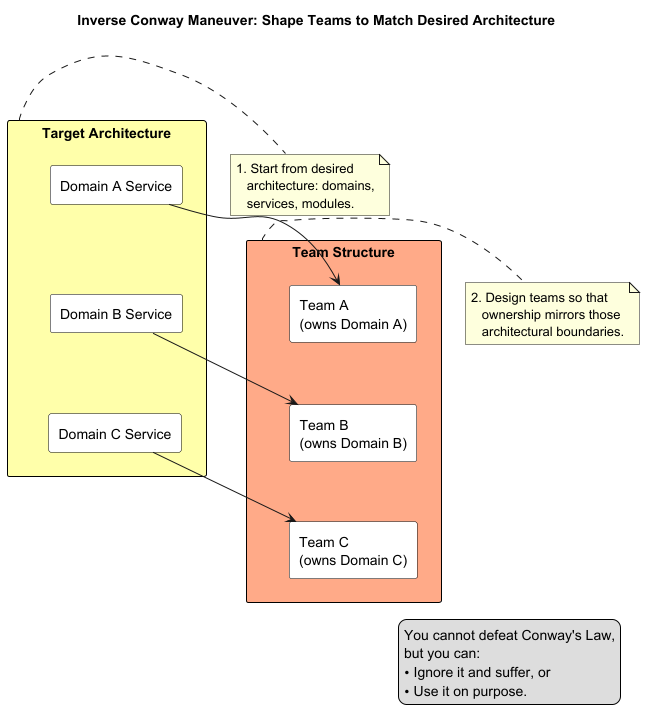

The diagram above was rendered by PlantUML. Its source (embedded in the PNG):
@startuml
title Inverse Conway Maneuver: Shape Teams to Match Desired Architecture

skinparam rectangle {
  BackgroundColor White
  BorderColor Black
}

' Target architecture (top)
rectangle "Target Architecture" as ARCH #ffffaa {
  rectangle "Domain A Service" as DomA
  rectangle "Domain B Service" as DomB
  rectangle "Domain C Service" as DomC
}

' Team structure (bottom)
rectangle "Team Structure" as ORG #ffaa88 {
  rectangle "Team A\n(owns Domain A)" as TeamA
  rectangle "Team B\n(owns Domain B)" as TeamB
  rectangle "Team C\n(owns Domain C)" as TeamC
}

DomA -down[hidden]-> DomB
DomB -down[hidden]-> DomC

TeamA -down[hidden]-> TeamB
TeamB -down[hidden]-> TeamC

' Mapping architecture to teams
DomA -down-> TeamA
DomB -down-> TeamB
DomC -down-> TeamC

note right of ARCH
  1. Start from desired
     architecture: domains,
     services, modules.
end note

note right of ORG
  2. Design teams so that
     ownership mirrors those
     architectural boundaries.
end note

legend right
  You cannot defeat Conway's Law,
  but you can:
  • Ignore it and suffer, or
  • Use it on purpose.
endlegend
@enduml